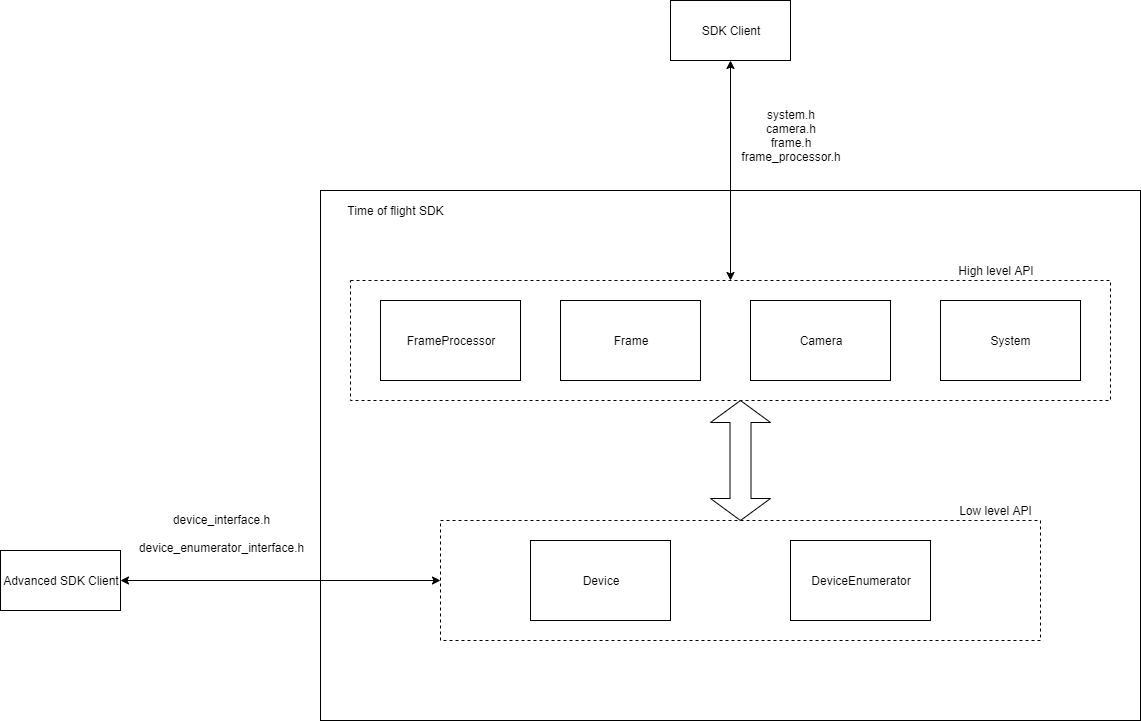

The diagram above was exported from draw.io. Its source (the exported page's mxGraphModel, read from the mxfile embedded in the PNG):
<mxGraphModel dx="2222" dy="1186" grid="1" gridSize="10" guides="1" tooltips="1" connect="1" arrows="1" fold="1" page="0" pageScale="1" pageWidth="1169" pageHeight="1654" math="0" shadow="0">
  <root>
    <mxCell id="0" />
    <mxCell id="1" parent="0" />
    <mxCell id="lnNJXOURew6iEFQHPiBi-13" value="" style="rounded=0;whiteSpace=wrap;html=1;" parent="1" vertex="1">
      <mxGeometry x="-150" y="10" width="820" height="530" as="geometry" />
    </mxCell>
    <mxCell id="lnNJXOURew6iEFQHPiBi-4" value="" style="rounded=0;whiteSpace=wrap;html=1;dashed=1;" parent="1" vertex="1">
      <mxGeometry x="-120" y="100" width="760" height="120" as="geometry" />
    </mxCell>
    <mxCell id="lnNJXOURew6iEFQHPiBi-1" value="Frame" style="rounded=0;whiteSpace=wrap;html=1;" parent="1" vertex="1">
      <mxGeometry x="90" y="120" width="140" height="80" as="geometry" />
    </mxCell>
    <mxCell id="lnNJXOURew6iEFQHPiBi-2" value="Camera" style="rounded=0;whiteSpace=wrap;html=1;" parent="1" vertex="1">
      <mxGeometry x="280" y="120" width="140" height="80" as="geometry" />
    </mxCell>
    <mxCell id="lnNJXOURew6iEFQHPiBi-3" value="System" style="rounded=0;whiteSpace=wrap;html=1;" parent="1" vertex="1">
      <mxGeometry x="470" y="120" width="140" height="80" as="geometry" />
    </mxCell>
    <mxCell id="lnNJXOURew6iEFQHPiBi-5" value="High level API" style="text;html=1;strokeColor=none;fillColor=none;align=center;verticalAlign=middle;whiteSpace=wrap;rounded=0;dashed=1;" parent="1" vertex="1">
      <mxGeometry x="480" y="80" width="90" height="20" as="geometry" />
    </mxCell>
    <mxCell id="lnNJXOURew6iEFQHPiBi-6" value="" style="rounded=0;whiteSpace=wrap;html=1;dashed=1;" parent="1" vertex="1">
      <mxGeometry x="-30" y="340" width="600" height="120" as="geometry" />
    </mxCell>
    <mxCell id="lnNJXOURew6iEFQHPiBi-7" value="Device" style="rounded=0;whiteSpace=wrap;html=1;" parent="1" vertex="1">
      <mxGeometry x="60" y="360" width="140" height="80" as="geometry" />
    </mxCell>
    <mxCell id="lnNJXOURew6iEFQHPiBi-8" value="DeviceEnumerator" style="rounded=0;whiteSpace=wrap;html=1;" parent="1" vertex="1">
      <mxGeometry x="320" y="360" width="140" height="80" as="geometry" />
    </mxCell>
    <mxCell id="lnNJXOURew6iEFQHPiBi-10" value="Low level API" style="text;html=1;strokeColor=none;fillColor=none;align=center;verticalAlign=middle;whiteSpace=wrap;rounded=0;dashed=1;" parent="1" vertex="1">
      <mxGeometry x="480" y="320" width="90" height="20" as="geometry" />
    </mxCell>
    <mxCell id="lnNJXOURew6iEFQHPiBi-12" value="" style="html=1;shadow=0;dashed=0;align=center;verticalAlign=middle;shape=mxgraph.arrows2.twoWayArrow;dy=0.65;dx=22;direction=south;" parent="1" vertex="1">
      <mxGeometry x="240" y="220" width="60" height="120" as="geometry" />
    </mxCell>
    <mxCell id="lnNJXOURew6iEFQHPiBi-14" value="Time of flight SDK" style="text;html=1;strokeColor=none;fillColor=none;align=center;verticalAlign=middle;whiteSpace=wrap;rounded=0;" parent="1" vertex="1">
      <mxGeometry x="-140" y="20" width="130" height="20" as="geometry" />
    </mxCell>
    <mxCell id="lnNJXOURew6iEFQHPiBi-15" value="SDK Client" style="rounded=0;whiteSpace=wrap;html=1;" parent="1" vertex="1">
      <mxGeometry x="200" y="-180" width="120" height="60" as="geometry" />
    </mxCell>
    <mxCell id="lnNJXOURew6iEFQHPiBi-16" value="" style="endArrow=classic;html=1;exitX=0.5;exitY=1;exitDx=0;exitDy=0;entryX=0.5;entryY=0;entryDx=0;entryDy=0;startArrow=classic;startFill=1;" parent="1" source="lnNJXOURew6iEFQHPiBi-15" target="lnNJXOURew6iEFQHPiBi-4" edge="1">
      <mxGeometry width="50" height="50" relative="1" as="geometry">
        <mxPoint x="200" y="-40" as="sourcePoint" />
        <mxPoint x="250" y="-90" as="targetPoint" />
      </mxGeometry>
    </mxCell>
    <mxCell id="lnNJXOURew6iEFQHPiBi-17" value="&lt;div&gt;system.h&lt;/div&gt;&lt;div&gt;camera.h&lt;/div&gt;&lt;div&gt;frame.h&lt;/div&gt;&lt;div&gt;frame_processor.h&lt;/div&gt;" style="text;html=1;strokeColor=none;fillColor=none;align=center;verticalAlign=middle;whiteSpace=wrap;rounded=0;" parent="1" vertex="1">
      <mxGeometry x="250" y="-70" width="140" height="50" as="geometry" />
    </mxCell>
    <mxCell id="lnNJXOURew6iEFQHPiBi-18" value="Advanced SDK Client" style="rounded=0;whiteSpace=wrap;html=1;" parent="1" vertex="1">
      <mxGeometry x="-470" y="370" width="120" height="60" as="geometry" />
    </mxCell>
    <mxCell id="lnNJXOURew6iEFQHPiBi-19" value="" style="endArrow=classic;startArrow=classic;html=1;entryX=0;entryY=0.5;entryDx=0;entryDy=0;exitX=1;exitY=0.5;exitDx=0;exitDy=0;" parent="1" source="lnNJXOURew6iEFQHPiBi-18" target="lnNJXOURew6iEFQHPiBi-6" edge="1">
      <mxGeometry width="50" height="50" relative="1" as="geometry">
        <mxPoint x="-250" y="440" as="sourcePoint" />
        <mxPoint x="-200" y="390" as="targetPoint" />
      </mxGeometry>
    </mxCell>
    <mxCell id="lnNJXOURew6iEFQHPiBi-20" value="&lt;div&gt;device_interface.h&lt;/div&gt;&lt;div&gt;&lt;br&gt;&lt;/div&gt;&lt;div&gt;device_enumerator_interface.h&lt;/div&gt;&lt;div&gt;&lt;br&gt;&lt;/div&gt;" style="text;html=1;strokeColor=none;fillColor=none;align=center;verticalAlign=middle;whiteSpace=wrap;rounded=0;" parent="1" vertex="1">
      <mxGeometry x="-320" y="335" width="140" height="50" as="geometry" />
    </mxCell>
    <mxCell id="qtliq2ry4YA4Y11yfS6d-1" value="&lt;div&gt;FrameProcessor&lt;/div&gt;" style="rounded=0;whiteSpace=wrap;html=1;" parent="1" vertex="1">
      <mxGeometry x="-90" y="120" width="140" height="80" as="geometry" />
    </mxCell>
  </root>
</mxGraphModel>